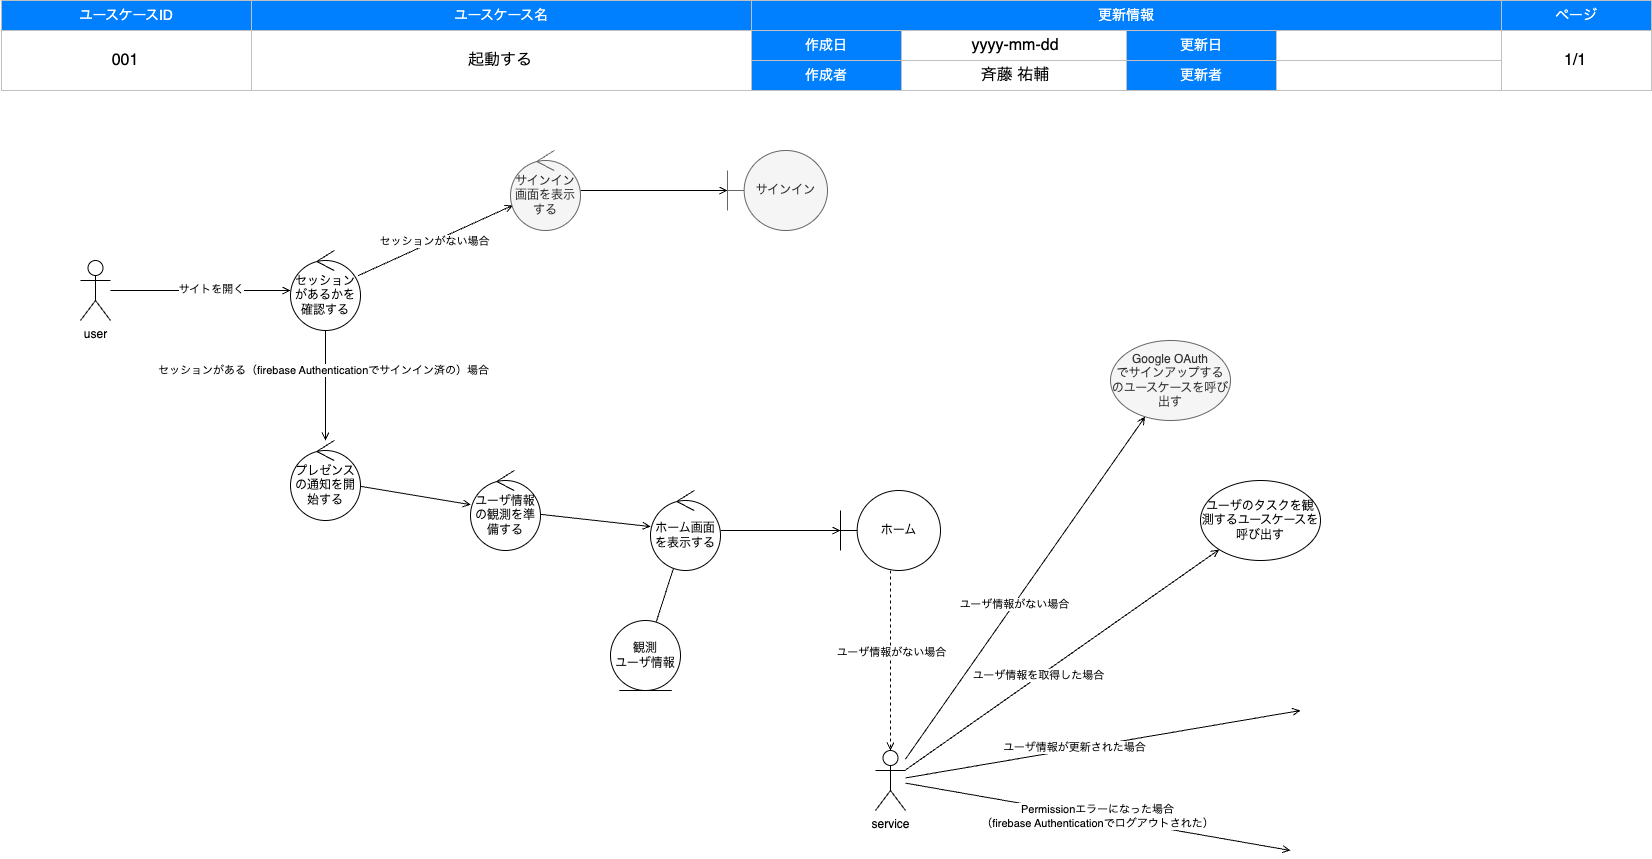

The diagram above was exported from draw.io. Its source (the exported page's mxGraphModel, read from the mxfile embedded in the PNG):
<mxGraphModel dx="725" dy="783" grid="1" gridSize="10" guides="1" tooltips="1" connect="1" arrows="1" fold="1" page="1" pageScale="1" pageWidth="1654" pageHeight="1169" background="#FFFFFF" math="0" shadow="0">
  <root>
    <mxCell id="0" />
    <mxCell id="1" style="locked=1;" parent="0" />
    <mxCell id="2" value="" style="group" parent="1" vertex="1" connectable="0">
      <mxGeometry x="1" width="1650" height="90" as="geometry" />
    </mxCell>
    <mxCell id="3" value="ユースケースID" style="rounded=0;whiteSpace=wrap;html=1;strokeColor=#C0C0C0;fontSize=14;labelBorderColor=none;labelBackgroundColor=none;fillColor=#007FFF;fontColor=#FFFFFF;" parent="2" vertex="1">
      <mxGeometry width="250" height="30" as="geometry" />
    </mxCell>
    <mxCell id="4" value="ユースケース名" style="rounded=0;whiteSpace=wrap;html=1;strokeColor=#C0C0C0;fontSize=14;labelBorderColor=none;labelBackgroundColor=none;fillColor=#007FFF;fontColor=#FFFFFF;" parent="2" vertex="1">
      <mxGeometry x="250" width="500" height="30" as="geometry" />
    </mxCell>
    <mxCell id="5" value="更新情報" style="rounded=0;whiteSpace=wrap;html=1;strokeColor=#C0C0C0;fontSize=14;labelBorderColor=none;labelBackgroundColor=none;fillColor=#007FFF;fontColor=#FFFFFF;" parent="2" vertex="1">
      <mxGeometry x="750" width="750" height="30" as="geometry" />
    </mxCell>
    <mxCell id="6" value="ページ" style="rounded=0;whiteSpace=wrap;html=1;strokeColor=#C0C0C0;fontSize=14;labelBorderColor=none;labelBackgroundColor=none;fillColor=#007FFF;fontColor=#FFFFFF;" parent="2" vertex="1">
      <mxGeometry x="1500" width="150" height="30" as="geometry" />
    </mxCell>
    <mxCell id="7" value="" style="rounded=0;whiteSpace=wrap;html=1;strokeColor=#C0C0C0;fontSize=14;labelBorderColor=none;labelBackgroundColor=none;fillColor=none;fontColor=#000000;" parent="2" vertex="1">
      <mxGeometry y="30" width="250" height="60" as="geometry" />
    </mxCell>
    <mxCell id="8" value="" style="rounded=0;whiteSpace=wrap;html=1;strokeColor=#C0C0C0;fontSize=14;labelBorderColor=none;labelBackgroundColor=none;fillColor=none;fontColor=#000000;" parent="2" vertex="1">
      <mxGeometry x="250" y="30" width="500" height="60" as="geometry" />
    </mxCell>
    <mxCell id="9" value="作成日" style="rounded=0;whiteSpace=wrap;html=1;strokeColor=#C0C0C0;fontSize=14;labelBorderColor=none;labelBackgroundColor=none;fillColor=#007FFF;fontColor=#FFFFFF;" parent="2" vertex="1">
      <mxGeometry x="750" y="30" width="150" height="30" as="geometry" />
    </mxCell>
    <mxCell id="10" value="" style="rounded=0;whiteSpace=wrap;html=1;strokeColor=#C0C0C0;fontSize=14;labelBorderColor=none;labelBackgroundColor=none;fillColor=none;fontColor=#000000;" parent="2" vertex="1">
      <mxGeometry x="1500" y="30" width="150" height="60" as="geometry" />
    </mxCell>
    <mxCell id="11" value="作成者" style="rounded=0;whiteSpace=wrap;html=1;strokeColor=#C0C0C0;fontSize=14;labelBorderColor=none;labelBackgroundColor=none;fillColor=#007FFF;fontColor=#FFFFFF;" parent="2" vertex="1">
      <mxGeometry x="750" y="60" width="150" height="30" as="geometry" />
    </mxCell>
    <mxCell id="12" value="更新日" style="rounded=0;whiteSpace=wrap;html=1;strokeColor=#C0C0C0;fontSize=14;labelBorderColor=none;labelBackgroundColor=none;fillColor=#007FFF;fontColor=#FFFFFF;" parent="2" vertex="1">
      <mxGeometry x="1125" y="30" width="150" height="30" as="geometry" />
    </mxCell>
    <mxCell id="13" value="更新者" style="rounded=0;whiteSpace=wrap;html=1;strokeColor=#C0C0C0;fontSize=14;labelBorderColor=none;labelBackgroundColor=none;fillColor=#007FFF;fontColor=#FFFFFF;" parent="2" vertex="1">
      <mxGeometry x="1125" y="60" width="150" height="30" as="geometry" />
    </mxCell>
    <mxCell id="14" value="" style="rounded=0;whiteSpace=wrap;html=1;strokeColor=#C0C0C0;fontSize=14;labelBorderColor=none;labelBackgroundColor=none;fillColor=none;fontColor=#000000;" parent="2" vertex="1">
      <mxGeometry x="900" y="30" width="225" height="30" as="geometry" />
    </mxCell>
    <mxCell id="15" value="" style="rounded=0;whiteSpace=wrap;html=1;strokeColor=#C0C0C0;fontSize=14;labelBorderColor=none;labelBackgroundColor=none;fillColor=none;fontColor=#000000;" parent="2" vertex="1">
      <mxGeometry x="1275" y="30" width="225" height="30" as="geometry" />
    </mxCell>
    <mxCell id="16" value="" style="rounded=0;whiteSpace=wrap;html=1;strokeColor=#C0C0C0;fontSize=14;labelBorderColor=none;labelBackgroundColor=none;fillColor=none;fontColor=#000000;" parent="2" vertex="1">
      <mxGeometry x="900" y="60" width="225" height="30" as="geometry" />
    </mxCell>
    <mxCell id="17" value="" style="rounded=0;whiteSpace=wrap;html=1;strokeColor=#C0C0C0;fontSize=14;labelBorderColor=none;labelBackgroundColor=none;fillColor=none;fontColor=#000000;" parent="2" vertex="1">
      <mxGeometry x="1275" y="60" width="225" height="30" as="geometry" />
    </mxCell>
    <mxCell id="18" value="ドキュメント情報" style="locked=1;" parent="0" />
    <mxCell id="52" value="起動する" style="text;html=1;strokeColor=none;fillColor=none;align=center;verticalAlign=middle;whiteSpace=wrap;labelBackgroundColor=none;fontSize=16;fontColor=#000000;" parent="18" vertex="1">
      <mxGeometry x="250" y="30" width="500" height="60" as="geometry" />
    </mxCell>
    <mxCell id="53" value="斉藤 祐輔" style="text;html=1;strokeColor=none;fillColor=none;align=center;verticalAlign=middle;whiteSpace=wrap;labelBackgroundColor=none;fontSize=16;fontColor=#000000;" parent="18" vertex="1">
      <mxGeometry x="900" y="60" width="230" height="30" as="geometry" />
    </mxCell>
    <mxCell id="54" value="1/1" style="text;html=1;strokeColor=none;fillColor=none;align=center;verticalAlign=middle;whiteSpace=wrap;labelBackgroundColor=none;fontSize=16;fontColor=#000000;" parent="18" vertex="1">
      <mxGeometry x="1500" y="30" width="150" height="60" as="geometry" />
    </mxCell>
    <mxCell id="55" value="yyyy-mm-dd" style="text;html=1;strokeColor=none;fillColor=none;align=center;verticalAlign=middle;whiteSpace=wrap;labelBackgroundColor=none;fontSize=16;fontColor=#000000;" parent="18" vertex="1">
      <mxGeometry x="900" y="30" width="230" height="30" as="geometry" />
    </mxCell>
    <mxCell id="88" value="001" style="text;html=1;strokeColor=none;fillColor=none;align=center;verticalAlign=middle;whiteSpace=wrap;labelBackgroundColor=none;fontSize=16;fontColor=#000000;" parent="18" vertex="1">
      <mxGeometry y="30" width="250" height="60" as="geometry" />
    </mxCell>
    <mxCell id="56" value="ロバストネス図" parent="0" />
    <mxCell id="68" style="edgeStyle=none;html=1;endArrow=open;endFill=0;" parent="56" source="61" target="114" edge="1">
      <mxGeometry relative="1" as="geometry">
        <mxPoint x="516.0055839223951" y="437.5952239400326" as="targetPoint" />
      </mxGeometry>
    </mxCell>
    <mxCell id="69" value="セッションがある（firebase Authenticationでサインイン済の）場合" style="edgeLabel;html=1;align=center;verticalAlign=middle;resizable=0;points=[];" parent="68" vertex="1" connectable="0">
      <mxGeometry x="-0.2872" y="-4" relative="1" as="geometry">
        <mxPoint x="1" as="offset" />
      </mxGeometry>
    </mxCell>
    <mxCell id="72" value="" style="edgeStyle=none;html=1;endArrow=open;endFill=0;" parent="56" source="61" target="93" edge="1">
      <mxGeometry relative="1" as="geometry">
        <mxPoint x="503.1827311987058" y="196.6661884197257" as="targetPoint" />
      </mxGeometry>
    </mxCell>
    <mxCell id="73" value="セッションがない場合" style="edgeLabel;html=1;align=center;verticalAlign=middle;resizable=0;points=[];" parent="72" vertex="1" connectable="0">
      <mxGeometry x="-0.0074" y="1" relative="1" as="geometry">
        <mxPoint y="1" as="offset" />
      </mxGeometry>
    </mxCell>
    <mxCell id="61" value="セッションがあるかを確認する" style="ellipse;shape=umlControl;whiteSpace=wrap;html=1;" parent="56" vertex="1">
      <mxGeometry x="290" y="250" width="70" height="80" as="geometry" />
    </mxCell>
    <mxCell id="62" style="edgeStyle=none;html=1;endArrow=open;endFill=0;" parent="56" source="64" target="61" edge="1">
      <mxGeometry relative="1" as="geometry" />
    </mxCell>
    <mxCell id="63" value="サイトを開く" style="edgeLabel;html=1;align=center;verticalAlign=middle;resizable=0;points=[];" parent="62" vertex="1" connectable="0">
      <mxGeometry x="0.1086" y="2" relative="1" as="geometry">
        <mxPoint as="offset" />
      </mxGeometry>
    </mxCell>
    <mxCell id="64" value="user" style="shape=umlActor;verticalLabelPosition=bottom;verticalAlign=top;html=1;" parent="56" vertex="1">
      <mxGeometry x="80" y="260" width="30" height="60" as="geometry" />
    </mxCell>
    <mxCell id="75" style="edgeStyle=none;html=1;endArrow=open;endFill=0;" parent="56" source="67" target="74" edge="1">
      <mxGeometry relative="1" as="geometry">
        <mxPoint x="880" y="590" as="sourcePoint" />
      </mxGeometry>
    </mxCell>
    <mxCell id="92" style="edgeStyle=none;html=1;endArrow=none;endFill=0;" parent="56" source="67" target="91" edge="1">
      <mxGeometry relative="1" as="geometry">
        <mxPoint x="680" y="560" as="sourcePoint" />
      </mxGeometry>
    </mxCell>
    <mxCell id="67" value="ホーム画面を表示する" style="ellipse;shape=umlControl;whiteSpace=wrap;html=1;" parent="56" vertex="1">
      <mxGeometry x="650" y="490" width="70" height="80" as="geometry" />
    </mxCell>
    <mxCell id="77" style="edgeStyle=none;html=1;endArrow=open;endFill=0;startArrow=none;" parent="56" source="93" target="76" edge="1">
      <mxGeometry relative="1" as="geometry" />
    </mxCell>
    <mxCell id="74" value="ホーム" style="shape=umlBoundary;whiteSpace=wrap;html=1;" parent="56" vertex="1">
      <mxGeometry x="840" y="490" width="100" height="80" as="geometry" />
    </mxCell>
    <mxCell id="76" value="サインイン" style="shape=umlBoundary;whiteSpace=wrap;html=1;fillColor=#f5f5f5;fontColor=#333333;strokeColor=#666666;" parent="56" vertex="1">
      <mxGeometry x="727" y="150" width="100" height="80" as="geometry" />
    </mxCell>
    <mxCell id="79" style="edgeStyle=none;html=1;endArrow=open;endFill=0;" parent="56" source="124" target="89" edge="1">
      <mxGeometry relative="1" as="geometry">
        <mxPoint x="960" y="760" as="sourcePoint" />
        <mxPoint x="780" y="660" as="targetPoint" />
      </mxGeometry>
    </mxCell>
    <mxCell id="119" value="ユーザ情報を取得した場合" style="edgeLabel;html=1;align=center;verticalAlign=middle;resizable=0;points=[];" vertex="1" connectable="0" parent="79">
      <mxGeometry x="-0.1481" y="2" relative="1" as="geometry">
        <mxPoint as="offset" />
      </mxGeometry>
    </mxCell>
    <mxCell id="89" value="ユーザのタスクを観測するユースケースを呼び出す" style="ellipse;whiteSpace=wrap;html=1;" parent="56" vertex="1">
      <mxGeometry x="1200" y="480" width="120" height="80" as="geometry" />
    </mxCell>
    <mxCell id="91" value="観測&lt;br&gt;ユーザ情報" style="ellipse;shape=umlEntity;whiteSpace=wrap;html=1;aspect=fixed;" parent="56" vertex="1">
      <mxGeometry x="610" y="620" width="70" height="70" as="geometry" />
    </mxCell>
    <mxCell id="93" value="サインイン画面を表示する" style="ellipse;shape=umlControl;whiteSpace=wrap;html=1;fillColor=#f5f5f5;strokeColor=#666666;fontColor=#333333;" parent="56" vertex="1">
      <mxGeometry x="510" y="150" width="70" height="80" as="geometry" />
    </mxCell>
    <mxCell id="105" value="Google OAuth&lt;br&gt;でサインアップするのユースケースを呼び出す" style="ellipse;whiteSpace=wrap;html=1;fillColor=#f5f5f5;fontColor=#333333;strokeColor=#666666;" parent="56" vertex="1">
      <mxGeometry x="1110" y="340" width="120" height="80" as="geometry" />
    </mxCell>
    <mxCell id="108" value="ユーザ情報の観測を準備する" style="ellipse;shape=umlControl;whiteSpace=wrap;html=1;" parent="56" vertex="1">
      <mxGeometry x="470" y="470" width="70" height="80" as="geometry" />
    </mxCell>
    <mxCell id="110" style="edgeStyle=none;html=1;endArrow=open;endFill=0;startArrow=none;" parent="56" source="108" target="67" edge="1">
      <mxGeometry relative="1" as="geometry">
        <mxPoint x="837" y="300" as="sourcePoint" />
        <mxPoint x="1040" y="300" as="targetPoint" />
      </mxGeometry>
    </mxCell>
    <mxCell id="112" style="edgeStyle=none;html=1;endArrow=open;endFill=0;startArrow=none;" parent="56" source="124" target="105" edge="1">
      <mxGeometry relative="1" as="geometry">
        <mxPoint x="835.8500885606429" y="310.1689566457899" as="sourcePoint" />
        <mxPoint x="620" y="380" as="targetPoint" />
      </mxGeometry>
    </mxCell>
    <mxCell id="113" value="ユーザ情報がない場合" style="edgeLabel;html=1;align=center;verticalAlign=middle;resizable=0;points=[];" parent="112" vertex="1" connectable="0">
      <mxGeometry x="-0.0969" relative="1" as="geometry">
        <mxPoint as="offset" />
      </mxGeometry>
    </mxCell>
    <mxCell id="114" value="プレゼンスの通知を開始する" style="ellipse;shape=umlControl;whiteSpace=wrap;html=1;" parent="56" vertex="1">
      <mxGeometry x="290" y="440" width="70" height="80" as="geometry" />
    </mxCell>
    <mxCell id="116" style="edgeStyle=none;html=1;endArrow=open;endFill=0;startArrow=none;" parent="56" source="114" target="108" edge="1">
      <mxGeometry relative="1" as="geometry">
        <mxPoint x="479.47606635044986" y="496.8952132700899" as="sourcePoint" />
        <mxPoint x="660.5239336495501" y="533.1047867299098" as="targetPoint" />
      </mxGeometry>
    </mxCell>
    <mxCell id="118" value="Permissionエラーになった場合&lt;br&gt;（firebase Authenticationでログアウトされた）" style="edgeStyle=none;html=1;endArrow=open;endFill=0;" edge="1" parent="56" source="124">
      <mxGeometry relative="1" as="geometry">
        <mxPoint x="950" y="552.0689655172414" as="sourcePoint" />
        <mxPoint x="1290" y="850" as="targetPoint" />
      </mxGeometry>
    </mxCell>
    <mxCell id="121" style="edgeStyle=none;html=1;endArrow=open;endFill=0;" edge="1" parent="56" source="124">
      <mxGeometry relative="1" as="geometry">
        <mxPoint x="950" y="538.6486486486488" as="sourcePoint" />
        <mxPoint x="1300" y="710" as="targetPoint" />
      </mxGeometry>
    </mxCell>
    <mxCell id="122" value="ユーザ情報が更新された場合" style="edgeLabel;html=1;align=center;verticalAlign=middle;resizable=0;points=[];" vertex="1" connectable="0" parent="121">
      <mxGeometry x="-0.1481" y="2" relative="1" as="geometry">
        <mxPoint as="offset" />
      </mxGeometry>
    </mxCell>
    <mxCell id="124" value="service" style="shape=umlActor;verticalLabelPosition=bottom;verticalAlign=top;html=1;" vertex="1" parent="56">
      <mxGeometry x="875" y="750" width="30" height="60" as="geometry" />
    </mxCell>
    <mxCell id="125" style="edgeStyle=none;html=1;endArrow=open;endFill=0;startArrow=none;dashed=1;" edge="1" parent="56" source="74" target="124">
      <mxGeometry relative="1" as="geometry">
        <mxPoint x="998.9285714285716" y="780" as="sourcePoint" />
        <mxPoint x="1162.2589763157343" y="428.2114356276488" as="targetPoint" />
      </mxGeometry>
    </mxCell>
    <mxCell id="126" value="ユーザ情報がない場合" style="edgeLabel;html=1;align=center;verticalAlign=middle;resizable=0;points=[];" vertex="1" connectable="0" parent="125">
      <mxGeometry x="-0.0969" relative="1" as="geometry">
        <mxPoint as="offset" />
      </mxGeometry>
    </mxCell>
  </root>
</mxGraphModel>